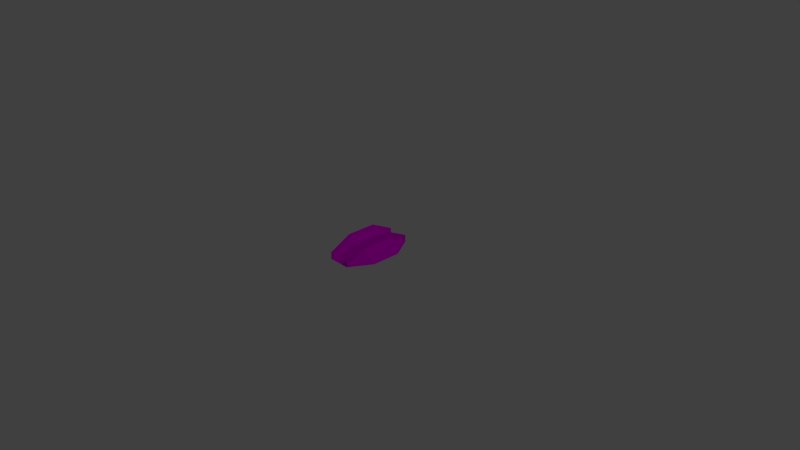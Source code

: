 # Source: obstacle-hump.blend  (saved by Blender 2.79.0; exported with 4.5.12 LTS)
import bpy
from mathutils import Matrix  # noqa: F401  (used for matrix-valued properties, if any)

bpy.ops.wm.read_factory_settings(use_empty=True)
scene = bpy.context.scene
scene.name = 'Scene'

# ---- collections
col_collection_1 = bpy.data.collections.new('Collection 1'); scene.collection.children.link(col_collection_1)

# ---- images (referenced by path relative to the original .blend; pixels are not part of the script)
import os
ASSET_DIR = os.environ.get("B2B_ASSET_DIR", "")  # directory of the original .blend (textures are referenced by path, not embedded)
HERE = os.path.dirname(os.path.abspath(__file__))  # packed textures are extracted next to this script under _unpacked/

def load_image(name, relpath, width, height, colorspace="sRGB"):
    """Load a texture the original file referenced (path relative to the .blend, or extracted next to this script)."""
    p = next((c for c in (os.path.join(HERE, relpath), os.path.join(ASSET_DIR, relpath)) if relpath and os.path.exists(c)), "")
    if p:
        img = bpy.data.images.load(p, check_existing=True)
        img.name = name
    else:  # same state as the original file: an image datablock whose file is absent (Cycles renders it pink)
        img = bpy.data.images.new(name, width, height)
        img.source = "FILE"
        img.filepath = "//" + (relpath or name)
    img.colorspace_settings.name = colorspace
    return img
img_hump_jpg = load_image('hump.jpg', 'hump.jpg', 1024, 1024, 'sRGB')

# ---- materials (node trees are filled in below, after node groups)
mat_material = bpy.data.materials.new('Material')
mat_material.alpha_threshold = 0.0
mat_material.roughness = 0.5

# ---- material node trees
mat_material.use_nodes = True; mat_material.node_tree.nodes.clear()
_N = mat_material.node_tree.nodes; _L = mat_material.node_tree.links
n0 = _N.new('ShaderNodeOutputMaterial'); n0.name = 'Material Output'; n0.location = (300, 300)
n1 = _N.new('ShaderNodeBsdfDiffuse'); n1.name = 'Diffuse BSDF'; n1.location = (10, 300)
n2 = _N.new('ShaderNodeTexImage'); n2.name = 'Image Texture'; n2.location = (-262, 331)
n2.width = 140
n2.image = img_hump_jpg
_L.new(n1.outputs[0], n0.inputs[0])
_L.new(n2.outputs[0], n1.inputs[0])
n0.is_active_output = True

# ---- world
world_world = bpy.data.worlds.new('World'); scene.world = world_world
world_world.color = (0.05088, 0.05088, 0.05088)
world_world.use_sun_shadow = False
world_world.sun_shadow_jitter_overblur = 0.0
world_world.cycles.sampling_method = 'MANUAL'

# ---- cameras
cam_camera = bpy.data.cameras.new('Camera')
cam_camera.clip_end = 100.0
cam_camera.lens = 35.0
cam_camera.sensor_width = 32.0
cam_camera.sensor_height = 18.0
cam_camera.ortho_scale = 7.314
cam_camera.dof.focus_distance = 0.0

# ---- lights
light_lamp = bpy.data.lights.new('Lamp', 'POINT')
light_lamp.transmission_factor = 0.0
light_lamp.cutoff_distance = 30.0
light_lamp.energy = 100.0
light_lamp.shadow_buffer_clip_start = 1.001
light_lamp.shadow_soft_size = 0.1
light_lamp.shadow_maximum_resolution = 0.006
light_lamp.use_absolute_resolution = True

# ---- meshes
me_cube_001 = bpy.data.meshes.new('Cube.001')
me_cube_001.from_pydata([(0.125, 0.5, 0.05), (0.125, 0.5, 0.15), (0.125, -0.5, 0.05), (0.125, -0.5, 0.15), (-0.125, 0.5, 0.05), (-0.125, -0.5, 0.15), (-0.125, 0.5, 0.15), (-0.125, -0.5, 0.05), (-0.325, -0.2, 0.05), (0.3246, -0.2, 0.05), (0.125, -0.2, 0.3), (-0.125, -0.2, 0.3), (0.3246, 0.2, 0.05), (-0.325, 0.2, 0.05), (0.125, 0.2, 0.3), (-0.125, 0.2, 0.3), (-0.15, 0.5, 0.05), (-0.15, -0.5, 0.15), (-0.15, 0.5, 0.15), (-0.15, -0.5, 0.05), (-0.15, -0.2, 0.3), (-0.15, 0.2, 0.3), (0.15, 0.5, 0.15), (0.15, -0.5, 0.05), (0.15, 0.5, 0.05), (0.15, -0.5, 0.15), (0.15, -0.2, 0.3), (0.15, 0.2, 0.3), (0.15, -0.2, 0.2), (0.15, 0.2, 0.2), (0.125, -0.2, 0.2), (0.125, 0.2, 0.2), (-0.125, -0.2, 0.2), (-0.125, 0.2, 0.2), (-0.15, -0.2, 0.2), (-0.15, 0.2, 0.2)], [], [(28, 23, 9), (19, 34, 8), (10, 25, 26), (25, 2, 23), (6, 33, 4), (18, 4, 16), (30, 2, 3), (15, 32, 33), (14, 26, 27), (28, 25, 23), (35, 18, 16), (1, 27, 22), (18, 15, 6), (21, 11, 15), (17, 34, 19), (20, 5, 11), (5, 19, 7), (27, 28, 29), (22, 29, 24), (1, 24, 0), (29, 9, 12), (24, 29, 12), (31, 10, 14), (32, 2, 30), (31, 1, 0), (33, 30, 31), (32, 5, 7), (33, 0, 4), (34, 13, 8), (35, 20, 21), (16, 13, 35), (10, 3, 25), (25, 3, 2), (6, 15, 33), (18, 6, 4), (3, 10, 30), (15, 11, 32), (14, 10, 26), (28, 26, 25), (35, 21, 18), (1, 14, 27), (18, 21, 15), (21, 20, 11), (17, 20, 34), (20, 17, 5), (5, 17, 19), (27, 26, 28), (22, 27, 29), (1, 22, 24), (29, 28, 9), (31, 30, 10), (32, 7, 2), (31, 14, 1), (33, 32, 30), (32, 11, 5), (9, 23, 2, 7, 19, 8, 13, 16, 4, 0, 24, 12), (33, 31, 0), (34, 35, 13), (35, 34, 20)])
_uv = me_cube_001.uv_layers.new(name='UVMap')
_uv.uv.foreach_set('vector', [0.1605, 0.5549, 0.0002174, 0.506, 0.1605, 0.4399, 0.0001973, 0.04897, 0.1605, 0.0001973, 0.1605, 0.1154, 0.2175, 1.0, 0.04996, 0.9875, 0.2175, 0.9875, 0.04996, 0.9875, 3.538e-06, 1.0, 3.538e-06, 0.9875, 0.4998, 0.8305, 0.3499, 0.8554, 0.4998, 0.7805, 0.585, 0.9871, 0.6349, 0.9746, 0.6349, 0.9871, 0.3499, 0.8055, 0.4998, 0.7305, 0.4998, 0.7805, 0.3499, 0.9054, 0.1501, 0.8554, 0.3499, 0.8554, 0.4174, 1.0, 0.2175, 0.9875, 0.4174, 0.9875, 0.1501, 0.7555, 0.0001973, 0.7305, 0.0001973, 0.6806, 0.1501, 0.9054, 0.0001973, 0.8804, 0.0001973, 0.8305, 0.5849, 1.0, 0.4174, 0.9875, 0.5849, 0.9875, 0.585, 0.9871, 0.4174, 0.9746, 0.585, 0.9746, 0.4174, 0.9871, 0.2175, 0.9746, 0.4174, 0.9746, 0.4998, 0.8804, 0.3499, 0.9054, 0.4998, 0.8305, 0.2175, 0.9871, 0.04996, 0.9746, 0.2175, 0.9746, 0.04996, 0.9746, 3.538e-06, 0.9871, 3.538e-06, 0.9746, 0.3499, 0.8055, 0.1501, 0.7555, 0.3499, 0.7555, 0.4998, 0.7305, 0.3499, 0.7555, 0.4998, 0.6806, 0.5849, 1.0, 0.6349, 0.9875, 0.6349, 1.0, 0.3604, 0.5549, 0.1605, 0.4399, 0.3604, 0.4399, 0.5207, 0.506, 0.3604, 0.5549, 0.3604, 0.4399, 0.1501, 0.8055, 0.3499, 0.8554, 0.1501, 0.8554, 0.1678, 0.6802, 0.0001973, 0.5553, 0.1678, 0.5553, 0.1501, 0.8055, 0.0001973, 0.7805, 0.0001973, 0.7305, 0.3676, 0.6802, 0.1678, 0.5553, 0.3676, 0.5553, 0.1501, 0.8554, 0.0001973, 0.8305, 0.0001973, 0.7805, 0.3676, 0.6802, 0.5352, 0.5553, 0.5352, 0.6802, 0.1605, 0.0001973, 0.3604, 0.1154, 0.1605, 0.1154, 0.1501, 0.9054, 0.3499, 0.9554, 0.1501, 0.9554, 0.5207, 0.04897, 0.3604, 0.1154, 0.3604, 0.0001974, 0.2175, 1.0, 0.04996, 1.0, 0.04996, 0.9875, 0.04996, 0.9875, 0.04996, 1.0, 3.538e-06, 1.0, 0.4998, 0.8305, 0.3499, 0.9054, 0.3499, 0.8554, 0.585, 0.9871, 0.585, 0.9746, 0.6349, 0.9746, 0.4998, 0.7805, 0.3499, 0.8554, 0.3499, 0.8055, 0.3499, 0.9054, 0.1501, 0.9054, 0.1501, 0.8554, 0.4174, 1.0, 0.2175, 1.0, 0.2175, 0.9875, 0.1501, 0.7555, 0.1501, 0.8055, 0.0001973, 0.7305, 0.1501, 0.9054, 0.1501, 0.9554, 0.0001973, 0.8804, 0.5849, 1.0, 0.4174, 1.0, 0.4174, 0.9875, 0.585, 0.9871, 0.4174, 0.9871, 0.4174, 0.9746, 0.4174, 0.9871, 0.2175, 0.9871, 0.2175, 0.9746, 0.4998, 0.8804, 0.3499, 0.9554, 0.3499, 0.9054, 0.2175, 0.9871, 0.04996, 0.9871, 0.04996, 0.9746, 0.04996, 0.9746, 0.04996, 0.9871, 3.538e-06, 0.9871, 0.3499, 0.8055, 0.1501, 0.8055, 0.1501, 0.7555, 0.4998, 0.7305, 0.3499, 0.8055, 0.3499, 0.7555, 0.5849, 1.0, 0.5849, 0.9875, 0.6349, 0.9875, 0.3604, 0.5549, 0.1605, 0.5549, 0.1605, 0.4399, 0.1501, 0.8055, 0.3499, 0.8055, 0.3499, 0.8554, 0.1678, 0.6802, 0.0001973, 0.6802, 0.0001973, 0.5553, 0.1501, 0.8055, 0.1501, 0.8554, 0.0001973, 0.7805, 0.3676, 0.6802, 0.1678, 0.6802, 0.1678, 0.5553, 0.1501, 0.8554, 0.1501, 0.9054, 0.0001973, 0.8305, 0.1605, 0.4399, 0.01063, 0.3527, 0.01063, 0.3402, 0.01063, 0.2153, 0.01063, 0.2028, 0.1605, 0.1154, 0.3604, 0.1154, 0.5102, 0.2028, 0.5102, 0.2153, 0.5102, 0.3402, 0.5102, 0.3527, 0.3604, 0.4399, 0.3676, 0.6802, 0.3676, 0.5553, 0.5352, 0.5553, 0.1605, 0.0001973, 0.3604, 0.0001974, 0.3604, 0.1154, 0.1501, 0.9054, 0.3499, 0.9054, 0.3499, 0.9554])
me_cube_001.materials.append(mat_material)
me_cube_001.use_remesh_preserve_volume = False
me_cube_001.use_remesh_preserve_attributes = False
me_cube_001.use_mirror_vertex_groups = False
me_cube_001.update()

# ---- objects
ob_cube_001 = bpy.data.objects.new('Cube.001', me_cube_001)
ob_lamp = bpy.data.objects.new('Lamp', light_lamp)
ob_camera = bpy.data.objects.new('Camera', cam_camera)

# ---- transforms, parenting, visibility, modifiers, constraints
ob_cube_001.location = (0.0, 0.0, 0.0)
ob_cube_001.lineart.crease_threshold = 0.0
ob_lamp.location = (4.076, 1.005, 5.904)
ob_lamp.rotation_euler = (0.6503, 0.05522, 1.866)
ob_lamp.lock_rotations_4d = False
ob_lamp.empty_display_type = 'ARROWS'
ob_lamp.color = (0.0, 0.0, 0.0, 0.0)
ob_lamp.lineart.crease_threshold = 0.0
ob_camera.location = (7.481, -6.508, 5.344)
ob_camera.rotation_euler = (1.109, 0.0, 0.8149)
ob_camera.lock_rotations_4d = False
ob_camera.empty_display_type = 'ARROWS'
ob_camera.color = (0.0, 0.0, 0.0, 0.0)
ob_camera.display_type = 'WIRE'
ob_camera.lineart.crease_threshold = 0.0

# ---- collection membership
col_collection_1.objects.link(ob_cube_001)
col_collection_1.objects.link(ob_lamp)
col_collection_1.objects.link(ob_camera)

# ---- scene / render settings (as saved in the file)
scene.camera = ob_camera
scene.frame_start = 1; scene.frame_end = 250; scene.frame_set(1)
scene.render.engine = 'CYCLES'
scene.render.resolution_percentage = 50
scene.render.dither_intensity = 0.0
scene.cycles.use_denoising = False
scene.cycles.samples = 128
scene.cycles.sampling_pattern = 'TABULATED_SOBOL'
scene.cycles.use_adaptive_sampling = False
scene.cycles.use_light_tree = False
scene.cycles.blur_glossy = 0.0
scene.cycles.sample_clamp_indirect = 0.0
scene.view_settings.view_transform = 'Standard'
bpy.context.view_layer.update()

